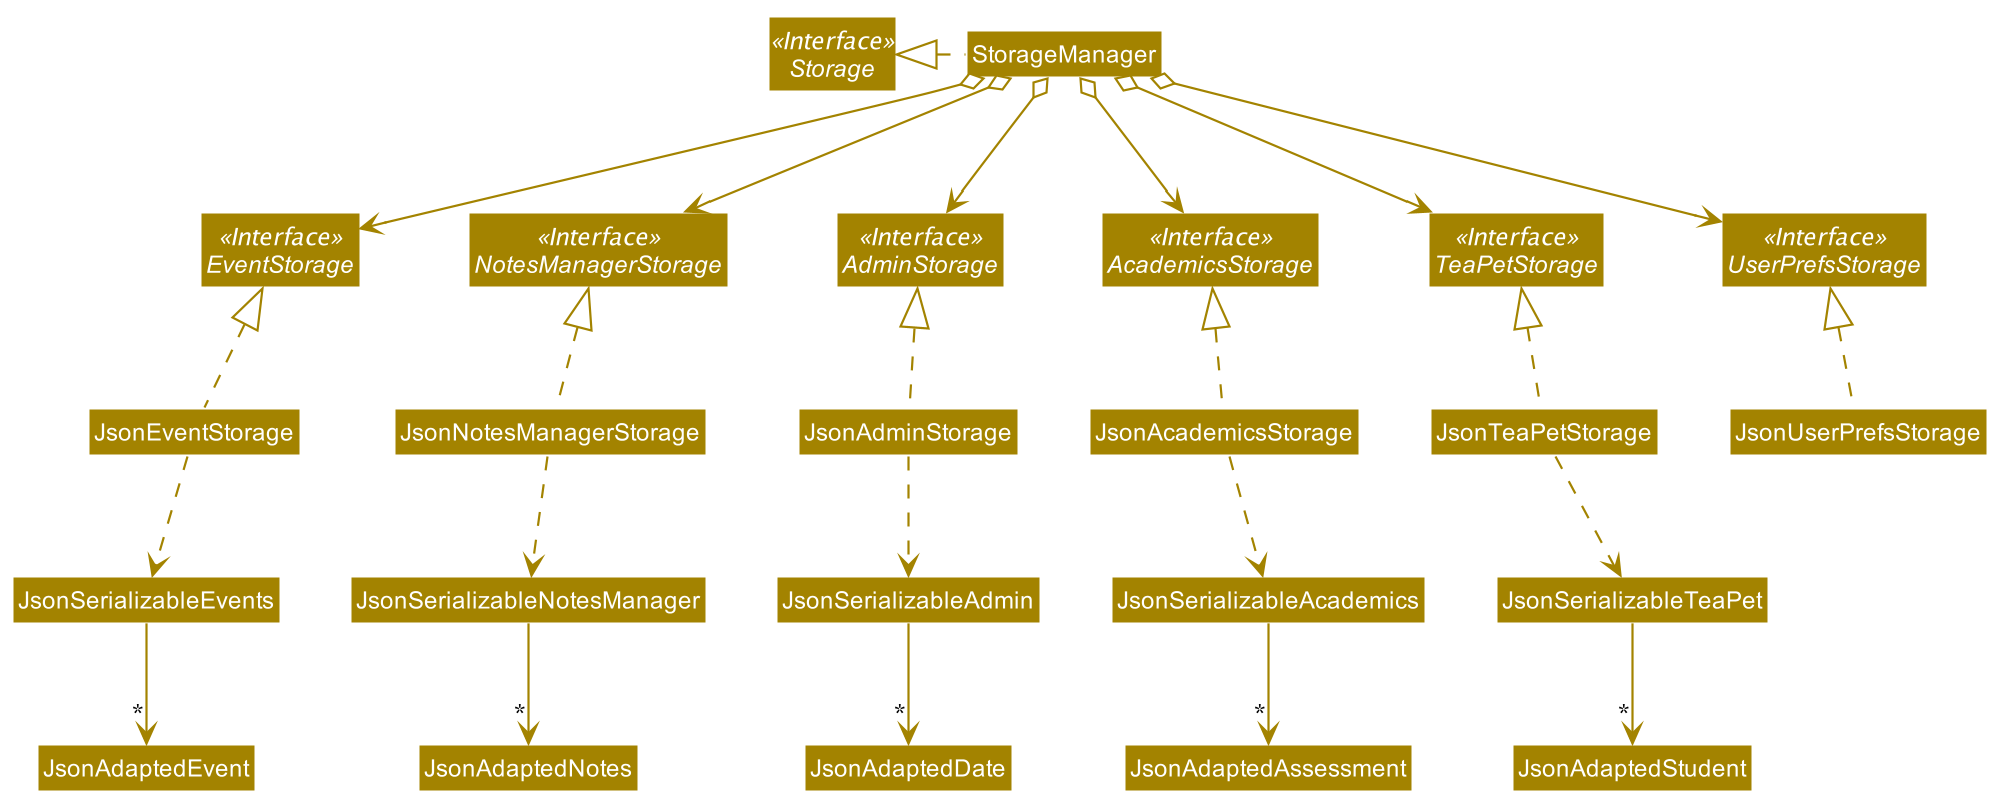

The diagram above was rendered by PlantUML. Its source (embedded in the PNG):
@startuml








skinparam BackgroundColor #FFFFFFF

skinparam Shadowing false

skinparam Class {
    FontColor #FFFFFF
    BorderThickness 1
    BorderColor #FFFFFF
    StereotypeFontColor #FFFFFF
    FontName Arial
}

skinparam Actor {
    BorderColor #000000
    Color #000000
    FontName Arial
}

skinparam Sequence {
    MessageAlign center
    BoxFontSize 15
    BoxPadding 0
    BoxFontColor #FFFFFF
    FontName Arial
}

skinparam Participant {
    FontColor #FFFFFFF
    Padding 20
}

skinparam MinClassWidth 50
skinparam ParticipantPadding 10
skinparam Shadowing false
skinparam DefaultTextAlignment center
skinparam packageStyle Rectangle

hide footbox
hide members
hide circle
skinparam arrowThickness 1.1
skinparam arrowColor #A38300
skinparam classBackgroundColor #A38300

Interface Storage <<Interface>>
Interface UserPrefsStorage <<Interface>>
Interface TeaPetStorage <<Interface>>
Interface AcademicsStorage <<Interface>>
Interface AdminStorage <<Interface>>
Interface NotesManagerStorage <<Interface>>
Interface EventStorage <<Interface>>

Class StorageManager
Class JsonUserPrefsStorage
Class JsonTeaPetStorage

Class JsonAcademicsStorage
Class JsonAdminStorage
Class JsonNotesManagerStorage
Class JsonEventStorage

StorageManager .left.|> Storage
StorageManager o--> UserPrefsStorage
StorageManager o--> TeaPetStorage
StorageManager o--> AcademicsStorage
StorageManager o--> AdminStorage
StorageManager o--> NotesManagerStorage
StorageManager o--> EventStorage

JsonUserPrefsStorage .up.|> UserPrefsStorage

JsonTeaPetStorage .up.|> TeaPetStorage
JsonTeaPetStorage .down.> JsonSerializableTeaPet
JsonSerializableTeaPet --> "*" JsonAdaptedStudent

JsonAcademicsStorage .up.|> AcademicsStorage
JsonAcademicsStorage .down.> JsonSerializableAcademics
JsonSerializableAcademics --> "*" JsonAdaptedAssessment

JsonAdminStorage .up.|> AdminStorage
JsonAdminStorage .down.> JsonSerializableAdmin
JsonSerializableAdmin --> "*" JsonAdaptedDate

JsonNotesManagerStorage .up.|> NotesManagerStorage
JsonNotesManagerStorage .down.> JsonSerializableNotesManager
JsonSerializableNotesManager --> "*" JsonAdaptedNotes

JsonEventStorage .up.|> EventStorage
JsonEventStorage .down.> JsonSerializableEvents
JsonSerializableEvents --> "*" JsonAdaptedEvent

@enduml